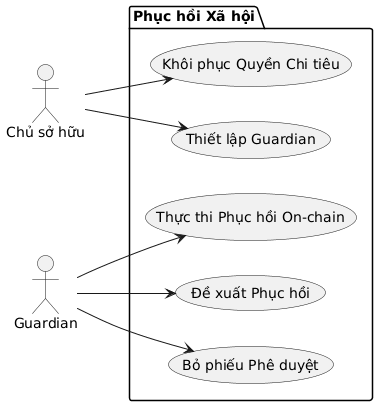

The diagram above was rendered by PlantUML. Its source (embedded in the PNG):
@startuml
left to right direction
actor "Chủ sở hữu" as Owner
actor "Guardian" as Guardian

package "Phục hồi Xã hội" {
  usecase "Thiết lập Guardian" as UC1
  usecase "Đề xuất Phục hồi" as UC2
  usecase "Bỏ phiếu Phê duyệt" as UC3
  usecase "Thực thi Phục hồi On-chain" as UC4
  usecase "Khôi phục Quyền Chi tiêu" as UC5
}

Owner --> UC1
Owner --> UC5
Guardian --> UC2
Guardian --> UC3
Guardian --> UC4
@enduml